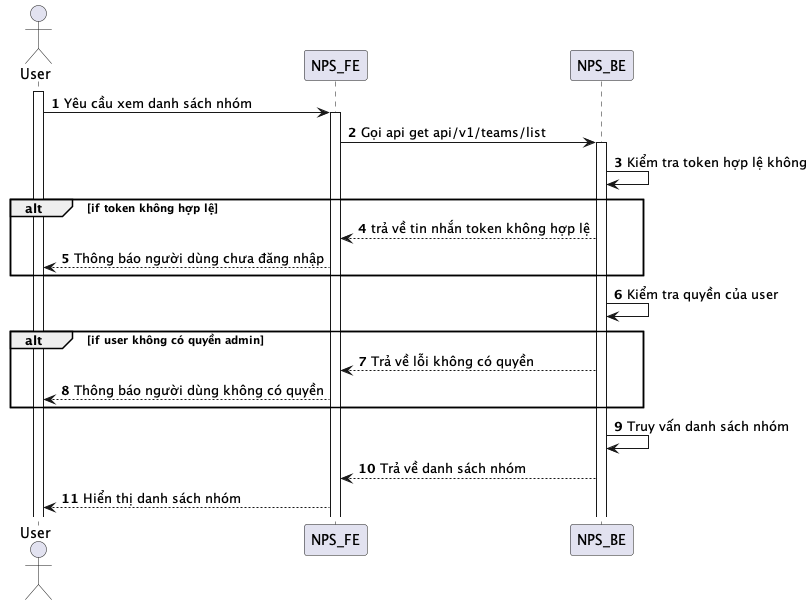

The diagram above was rendered by PlantUML. Its source (embedded in the PNG):
@startuml
autonumber
actor User
activate User
User -> NPS_FE: Yêu cầu xem danh sách nhóm
activate NPS_FE
NPS_FE -> NPS_BE: Gọi api get api/v1/teams/list
activate NPS_BE
NPS_BE -> NPS_BE: Kiểm tra token hợp lệ không
alt if token không hợp lệ
NPS_BE --> NPS_FE: trả về tin nhắn token không hợp lệ
NPS_FE --> User: Thông báo người dùng chưa đăng nhập
end
NPS_BE -> NPS_BE: Kiểm tra quyền của user
alt if user không có quyền admin
NPS_BE --> NPS_FE: Trả về lỗi không có quyền
NPS_FE --> User: Thông báo người dùng không có quyền
end
NPS_BE -> NPS_BE: Truy vấn danh sách nhóm
NPS_BE --> NPS_FE: Trả về danh sách nhóm
NPS_FE --> User: Hiển thị danh sách nhóm
@enduml